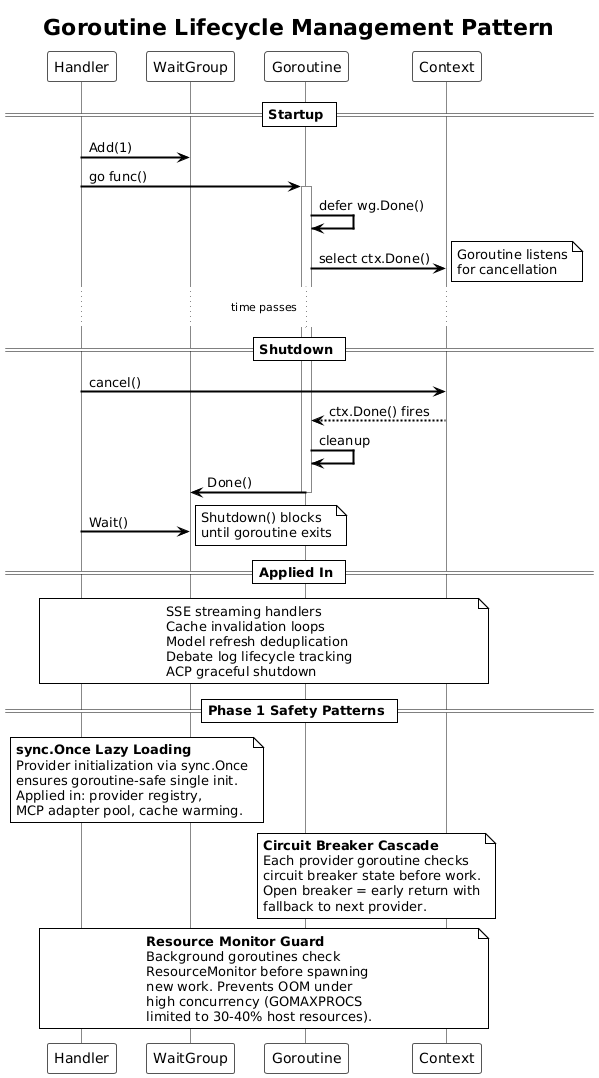

The diagram above was rendered by PlantUML. Its source (embedded in the PNG):
@startuml goroutine-lifecycle
!theme plain
skinparam sequenceArrowThickness 2
skinparam sequenceParticipantBorderColor #555555
skinparam sequenceLifeLineBorderColor #888888
skinparam defaultFontName Helvetica

title Goroutine Lifecycle Management Pattern

participant "Handler" as H
participant "WaitGroup" as WG
participant "Goroutine" as G
participant "Context" as C

== Startup ==

H -> WG : Add(1)
H -> G : go func()
activate G
G -> G : defer wg.Done()
G -> C : select ctx.Done()
note right: Goroutine listens\nfor cancellation

...time passes...

== Shutdown ==

H -> C : cancel()
C --> G : ctx.Done() fires
G -> G : cleanup
G -> WG : Done()
deactivate G
H -> WG : Wait()
note right: Shutdown() blocks\nuntil goroutine exits

== Applied In ==

note over H, C
  SSE streaming handlers
  Cache invalidation loops
  Model refresh deduplication
  Debate log lifecycle tracking
  ACP graceful shutdown
end note

== Phase 1 Safety Patterns ==

note over H, WG
  **sync.Once Lazy Loading**
  Provider initialization via sync.Once
  ensures goroutine-safe single init.
  Applied in: provider registry,
  MCP adapter pool, cache warming.
end note

note over G, C
  **Circuit Breaker Cascade**
  Each provider goroutine checks
  circuit breaker state before work.
  Open breaker = early return with
  fallback to next provider.
end note

note over H, C
  **Resource Monitor Guard**
  Background goroutines check
  ResourceMonitor before spawning
  new work. Prevents OOM under
  high concurrency (GOMAXPROCS
  limited to 30-40% host resources).
end note

@enduml